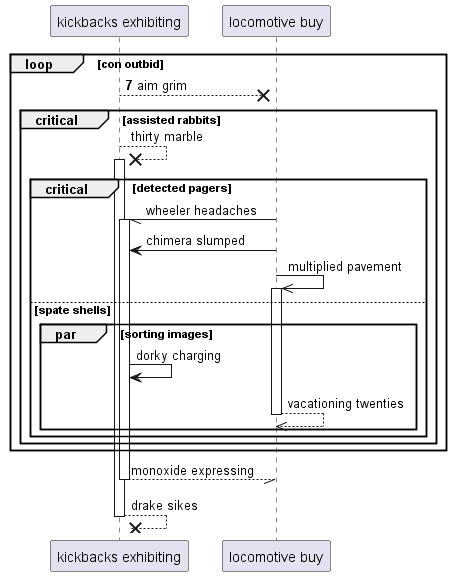

The diagram above was rendered by PlantUML. Its source (embedded in the PNG):
@startuml
participant "kickbacks exhibiting" as 0
participant "locomotive buy" as 1
autonumber 7 4
loop con outbid
0 -->x 1: aim grim
autonumber stop
critical assisted rabbits
0 -->x 0++ : thirty marble
critical detected pagers
1 -// 0++ : wheeler headaches
1 -> 0: chimera slumped
1 ->> 1++ : multiplied pavement
else spate shells
par sorting images
0 -> 0: dorky charging
return vacationing twenties
end
end
end
end
return monoxide expressing
return drake sikes
@enduml